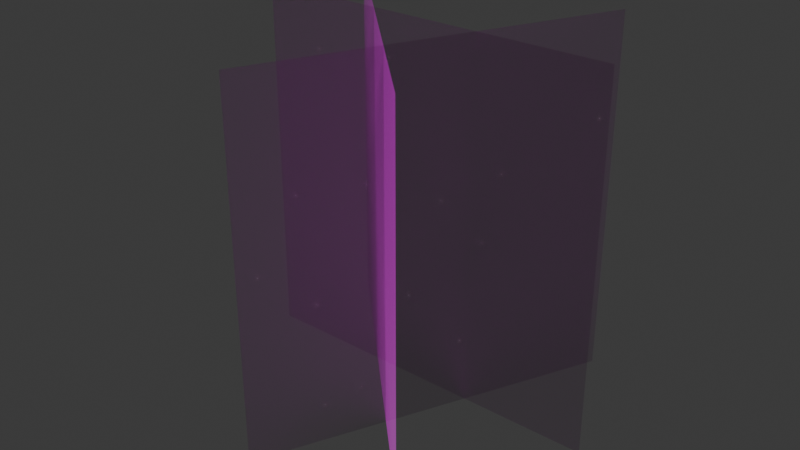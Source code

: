 # Source: SM_Env_Grass_Tall_Clump_01.blend  (saved by Blender 4.5.88; exported with 4.5.12 LTS)
import bpy
from mathutils import Matrix  # noqa: F401  (used for matrix-valued properties, if any)

bpy.ops.wm.read_factory_settings(use_empty=True)
scene = bpy.context.scene
scene.name = 'Scene'

# ---- collections
col_sm_env_grass_tall_clump_01 = bpy.data.collections.new('SM_Env_Grass_Tall_Clump_01'); scene.collection.children.link(col_sm_env_grass_tall_clump_01)

# ---- images (referenced by path relative to the original .blend; pixels are not part of the script)
import os
ASSET_DIR = os.environ.get("B2B_ASSET_DIR", "")  # directory of the original .blend (textures are referenced by path, not embedded)
HERE = os.path.dirname(os.path.abspath(__file__))  # packed textures are extracted next to this script under _unpacked/

def load_image(name, relpath, width, height, colorspace="sRGB"):
    """Load a texture the original file referenced (path relative to the .blend, or extracted next to this script)."""
    p = next((c for c in (os.path.join(HERE, relpath), os.path.join(ASSET_DIR, relpath)) if relpath and os.path.exists(c)), "")
    if p:
        img = bpy.data.images.load(p, check_existing=True)
        img.name = name
    else:  # same state as the original file: an image datablock whose file is absent (Cycles renders it pink)
        img = bpy.data.images.new(name, width, height)
        img.source = "FILE"
        img.filepath = "//" + (relpath or name)
    img.colorspace_settings.name = colorspace
    return img
img_file3532 = load_image('file3532', 'Grass_01.tga', 1024, 1024, 'sRGB')
img_file3532_001 = load_image('file3532.001', 'Grass_01.tga', 1024, 1024, 'Non-Color')

# ---- materials (node trees are filled in below, after node groups)
mat_grassshd7 = bpy.data.materials.new('grassSHD7')
mat_grassshd7.use_transparency_overlap = False
mat_grassshd7.show_transparent_back = False
mat_grassshd7.diffuse_color = (1.0, 1.0, 1.0, 1.0)
mat_grassshd7.roughness = 0.5528

# ---- material node trees
mat_grassshd7.use_nodes = True; mat_grassshd7.node_tree.nodes.clear()
_N = mat_grassshd7.node_tree.nodes; _L = mat_grassshd7.node_tree.links
n0 = _N.new('ShaderNodeBsdfPrincipled'); n0.name = 'Principled BSDF'; n0.location = (-200, 100)
n0.inputs[2].default_value = 0.5528
n0.inputs[27].default_value = (0.0, 0.0, 0.0, 1.0)
n0.inputs[28].default_value = 1.0
n1 = _N.new('ShaderNodeOutputMaterial'); n1.name = 'Material Output'; n1.location = (200, 100)
n2 = _N.new('ShaderNodeNormalMap'); n2.name = 'Normal Map'; n2.location = (-600, -600)
n2.label = 'Normal/Map'
n3 = _N.new('ShaderNodeTexImage'); n3.name = 'Image Texture'; n3.location = (-600, 300)
n3.image = img_file3532
n4 = _N.new('ShaderNodeTexImage'); n4.name = 'Image Texture.001'; n4.location = (-600, -300)
n4.image = img_file3532_001
_L.new(n0.outputs[0], n1.inputs[0])
_L.new(n2.outputs[0], n0.inputs[5])
_L.new(n3.outputs[0], n0.inputs[0])
_L.new(n4.outputs[0], n0.inputs[4])
n1.is_active_output = True

# ---- world
world_world = bpy.data.worlds.new('World'); scene.world = world_world
world_world.use_nodes = True; world_world.node_tree.nodes.clear()
_N = world_world.node_tree.nodes; _L = world_world.node_tree.links
n0 = _N.new('ShaderNodeOutputWorld'); n0.name = 'World Output'; n0.location = (200, 100)
n1 = _N.new('ShaderNodeBackground'); n1.name = 'Background'; n1.location = (-200, 100)
n1.inputs[0].default_value = (0.05088, 0.05088, 0.05088, 1.0)
_L.new(n1.outputs[0], n0.inputs[0])
n0.is_active_output = True
world_world.color = (0.05088, 0.05088, 0.05088)
world_world.sun_shadow_jitter_overblur = 0.0

# ---- meshes
me_mesh = bpy.data.meshes.new('Mesh')
me_mesh.from_pydata([(-0.5, -2.029e-09, -0.02687), (0.5, -2.029e-09, -0.02687), (-0.5, 7.347e-08, 0.9731), (0.5, 7.347e-08, 0.9731), (-0.09752, -0.5422, -0.02687), (0.3162, 0.3682, -0.02687), (-0.09752, -0.5422, 0.9731), (0.3162, 0.3682, 0.9731), (-0.4428, 0.2889, -0.02687), (0.2643, -0.4182, -0.02687), (-0.4428, 0.2889, 0.9731), (0.2643, -0.4182, 0.9731)], [], [(0, 2, 3, 1), (4, 6, 7, 5), (10, 8, 9, 11)])
me_mesh.polygons.foreach_set('use_smooth', [True] * 3)
_k = set([(0, 1), (0, 2), (1, 3), (2, 3), (4, 5), (4, 6), (5, 7), (6, 7), (8, 9), (8, 10), (9, 11), (10, 11)])
me_mesh.attributes.new('sharp_edge', 'BOOLEAN', 'EDGE').data.foreach_set('value', [ (min(e.vertices), max(e.vertices)) in _k for e in me_mesh.edges])
_uv = me_mesh.uv_layers.new(name='map1')
_uv.uv.foreach_set('vector', [0.01238, 0.01238, 0.01238, 0.9876, 0.9876, 0.9876, 0.9876, 0.01238, 0.01238, 0.01238, 0.01238, 0.9876, 0.9876, 0.9876, 0.9876, 0.01238, 0.01238, 0.9876, 0.01238, 0.01238, 0.9876, 0.01238, 0.9876, 0.9876])
_ca = me_mesh.color_attributes.new('red', 'BYTE_COLOR', 'CORNER')
_ca.data.foreach_set('color', [0.0006071, 0.0, 1.0, 1.0, 0.2086, 0.9647, 1.0, 1.0, 0.2086, 0.9647, 1.0, 1.0, 0.0006071, 0.0, 1.0, 1.0, 0.0006071, 0.0, 1.0, 1.0, 0.2086, 0.9647, 1.0, 1.0, 0.2086, 0.9647, 1.0, 1.0, 0.0006071, 0.0, 1.0, 1.0, 0.2086, 0.9647, 1.0, 1.0, 0.0006071, 0.0, 1.0, 1.0, 0.0006071, 0.0, 1.0, 1.0, 0.2086, 0.9647, 1.0, 1.0])
me_mesh.materials.append(mat_grassshd7)
me_mesh.update()
me_mesh.normals_split_custom_set([tuple(v) for v in zip(*[iter([-0.8009, -0.08145, 0.5933, -0.3444, -0.009923, 0.9388, 0.3442, 0.009971, 0.9388, 0.8009, 0.08145, 0.5933, -0.1352, -0.7983, 0.5869, -0.06461, -0.3619, 0.93, 0.2242, 0.2529, 0.9412, 0.5554, 0.581, 0.595, -0.3028, 0.1901, 0.9339, -0.7041, 0.3956, 0.5897, 0.3855, -0.7062, 0.5938, 0.1776, -0.2926, 0.9396])] * 3)])

# ---- objects
ob_sm_env_grass_tall_clump_01_lod0 = bpy.data.objects.new('SM_Env_Grass_Tall_Clump_01_LOD0', me_mesh)

# ---- transforms, parenting, visibility, modifiers, constraints
ob_sm_env_grass_tall_clump_01_lod0.location = (0.0, 0.0, 0.0)
ob_sm_env_grass_tall_clump_01_lod0.color = (0.8, 0.8, 0.8, 1.0)

# ---- collection membership
col_sm_env_grass_tall_clump_01.objects.link(ob_sm_env_grass_tall_clump_01_lod0)

# ---- scene / render settings (as saved in the file)
scene.frame_start = 1; scene.frame_end = 250; scene.frame_set(1)
scene.render.engine = 'BLENDER_EEVEE_NEXT'
bpy.context.view_layer.update()

# ---- added for rendering (the .blend has no active camera and no usable light): camera, sun
cam_auto = bpy.data.cameras.new('AutoCamera')
cam_auto.lens = 50.0
cam_auto.sensor_width = 36.0
cam_auto.clip_end = 1000.0
ob_auto_camera = bpy.data.objects.new('AutoCamera', cam_auto)
scene.collection.objects.link(ob_auto_camera)
ob_auto_camera.location = (1.55615, -1.95442, 1.71805)
ob_auto_camera.rotation_euler = (1.09748, -7.21219e-08, 0.694738)
scene.camera = ob_auto_camera
light_auto_sun = bpy.data.lights.new('AutoSun', 'SUN')
light_auto_sun.energy = 3.0
light_auto_sun.angle = 0.0523599
ob_auto_sun = bpy.data.objects.new('AutoSun', light_auto_sun)
scene.collection.objects.link(ob_auto_sun)
ob_auto_sun.rotation_euler = (0.872665, 0.174533, 0.523599)
bpy.context.view_layer.update()
